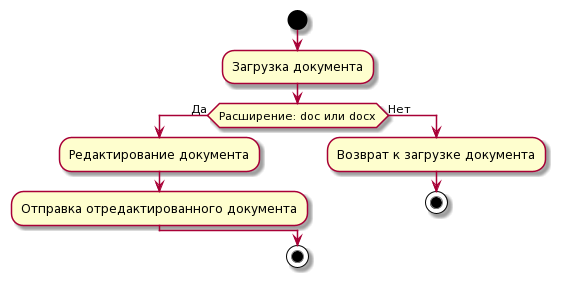

The diagram above was rendered by PlantUML. Its source (embedded in the PNG):
@startuml
start

:Загрузка документа;

if (Расширение: doc или docx) then (Да)
   :Редактирование документа;
   :Отправка отредактированного документа;

else (Нет)
   :Возврат к загрузке документа;
   stop
endif
stop
@enduml